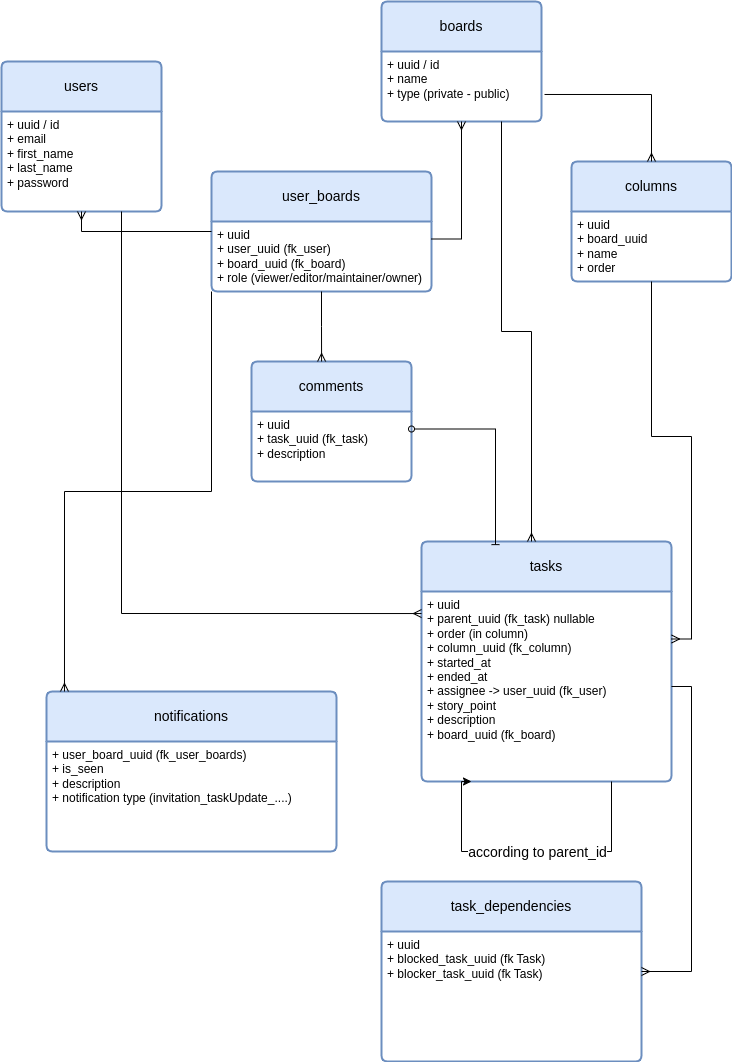

The diagram above was exported from draw.io. Its source (the exported page's mxGraphModel, read from the mxfile embedded in the PNG):
<mxGraphModel dx="1644" dy="1830" grid="1" gridSize="10" guides="1" tooltips="1" connect="1" arrows="1" fold="1" page="1" pageScale="1" pageWidth="850" pageHeight="1100" math="0" shadow="0" extFonts="Permanent Marker^https://fonts.googleapis.com/css?family=Permanent+Marker">
  <root>
    <mxCell id="0" />
    <mxCell id="1" parent="0" />
    <mxCell id="AhYnvyOGkZiS66OA6xtP-15" value="users" style="swimlane;childLayout=stackLayout;horizontal=1;startSize=50;horizontalStack=0;rounded=1;fontSize=14;fontStyle=0;strokeWidth=2;resizeParent=0;resizeLast=1;shadow=0;dashed=0;align=center;arcSize=4;whiteSpace=wrap;html=1;fillColor=#dae8fc;strokeColor=#6c8ebf;" parent="1" vertex="1">
      <mxGeometry x="-760" y="-1010" width="160" height="150" as="geometry" />
    </mxCell>
    <mxCell id="AhYnvyOGkZiS66OA6xtP-16" value="&lt;div&gt;&lt;div&gt;+ uuid / id&lt;/div&gt;&lt;span style=&quot;background-color: initial;&quot;&gt;+ email&lt;/span&gt;&lt;div&gt;&lt;div&gt;+ first_name&lt;/div&gt;&lt;div&gt;+ last_name&lt;/div&gt;&lt;div&gt;+ password&lt;/div&gt;&lt;/div&gt;&lt;/div&gt;" style="align=left;strokeColor=none;fillColor=none;spacingLeft=4;fontSize=12;verticalAlign=top;resizable=0;rotatable=0;part=1;html=1;" parent="AhYnvyOGkZiS66OA6xtP-15" vertex="1">
      <mxGeometry y="50" width="160" height="100" as="geometry" />
    </mxCell>
    <mxCell id="AhYnvyOGkZiS66OA6xtP-17" value="boards" style="swimlane;childLayout=stackLayout;horizontal=1;startSize=50;horizontalStack=0;rounded=1;fontSize=14;fontStyle=0;strokeWidth=2;resizeParent=0;resizeLast=1;shadow=0;dashed=0;align=center;arcSize=4;whiteSpace=wrap;html=1;fillColor=#dae8fc;strokeColor=#6c8ebf;" parent="1" vertex="1">
      <mxGeometry x="-380" y="-1070" width="160" height="120" as="geometry" />
    </mxCell>
    <mxCell id="AhYnvyOGkZiS66OA6xtP-18" value="&lt;div&gt;+ uuid / id&lt;/div&gt;+ name&lt;div&gt;+ type (private - public)&lt;/div&gt;" style="align=left;strokeColor=none;fillColor=none;spacingLeft=4;fontSize=12;verticalAlign=top;resizable=0;rotatable=0;part=1;html=1;" parent="AhYnvyOGkZiS66OA6xtP-17" vertex="1">
      <mxGeometry y="50" width="160" height="70" as="geometry" />
    </mxCell>
    <mxCell id="AhYnvyOGkZiS66OA6xtP-19" value="user_boards" style="swimlane;childLayout=stackLayout;horizontal=1;startSize=50;horizontalStack=0;rounded=1;fontSize=14;fontStyle=0;strokeWidth=2;resizeParent=0;resizeLast=1;shadow=0;dashed=0;align=center;arcSize=4;whiteSpace=wrap;html=1;fillColor=#dae8fc;strokeColor=#6c8ebf;" parent="1" vertex="1">
      <mxGeometry x="-550" y="-900" width="220" height="120" as="geometry" />
    </mxCell>
    <mxCell id="AhYnvyOGkZiS66OA6xtP-20" value="&lt;div&gt;+ uuid&lt;/div&gt;+ user_uuid (fk_user)&lt;br&gt;+ board_uuid (fk_board)&lt;br&gt;+ role (viewer/editor/maintainer/owner)" style="align=left;strokeColor=none;fillColor=none;spacingLeft=4;fontSize=12;verticalAlign=top;resizable=0;rotatable=0;part=1;html=1;" parent="AhYnvyOGkZiS66OA6xtP-19" vertex="1">
      <mxGeometry y="50" width="220" height="70" as="geometry" />
    </mxCell>
    <mxCell id="AhYnvyOGkZiS66OA6xtP-21" value="notifications" style="swimlane;childLayout=stackLayout;horizontal=1;startSize=50;horizontalStack=0;rounded=1;fontSize=14;fontStyle=0;strokeWidth=2;resizeParent=0;resizeLast=1;shadow=0;dashed=0;align=center;arcSize=4;whiteSpace=wrap;html=1;fillColor=#dae8fc;strokeColor=#6c8ebf;" parent="1" vertex="1">
      <mxGeometry x="-715" y="-380" width="290" height="160" as="geometry" />
    </mxCell>
    <mxCell id="AhYnvyOGkZiS66OA6xtP-22" value="+ user_board_uuid (fk_user_boards)&lt;div&gt;+ is_seen&amp;nbsp;&lt;/div&gt;&lt;div&gt;+ description&lt;/div&gt;&lt;div&gt;+ notification type (invitation_taskUpdate_....)&lt;/div&gt;&lt;div&gt;&lt;br&gt;&lt;/div&gt;" style="align=left;strokeColor=none;fillColor=none;spacingLeft=4;fontSize=12;verticalAlign=top;resizable=0;rotatable=0;part=1;html=1;" parent="AhYnvyOGkZiS66OA6xtP-21" vertex="1">
      <mxGeometry y="50" width="290" height="110" as="geometry" />
    </mxCell>
    <mxCell id="AhYnvyOGkZiS66OA6xtP-23" value="tasks" style="swimlane;childLayout=stackLayout;horizontal=1;startSize=50;horizontalStack=0;rounded=1;fontSize=14;fontStyle=0;strokeWidth=2;resizeParent=0;resizeLast=1;shadow=0;dashed=0;align=center;arcSize=4;whiteSpace=wrap;html=1;fillColor=#dae8fc;strokeColor=#6c8ebf;" parent="1" vertex="1">
      <mxGeometry x="-340" y="-530" width="250" height="240" as="geometry" />
    </mxCell>
    <mxCell id="AhYnvyOGkZiS66OA6xtP-24" value="&lt;div&gt;+ uuid&lt;/div&gt;+ parent_uuid (fk_task) nullable&lt;br&gt;+ order (in column)&lt;br&gt;+ column_uuid (fk_column)&lt;br&gt;+ started_at&lt;br&gt;+ ended_at&lt;br&gt;+ assignee -&amp;gt; user_uuid (fk_user)&lt;br&gt;+ story_point&lt;div&gt;+ description&lt;/div&gt;&lt;div&gt;+ board_uuid (fk_board)&lt;/div&gt;" style="align=left;strokeColor=none;fillColor=none;spacingLeft=4;fontSize=12;verticalAlign=top;resizable=0;rotatable=0;part=1;html=1;" parent="AhYnvyOGkZiS66OA6xtP-23" vertex="1">
      <mxGeometry y="50" width="250" height="190" as="geometry" />
    </mxCell>
    <mxCell id="AhYnvyOGkZiS66OA6xtP-25" style="edgeStyle=orthogonalEdgeStyle;rounded=0;orthogonalLoop=1;jettySize=auto;html=1;" parent="AhYnvyOGkZiS66OA6xtP-23" source="AhYnvyOGkZiS66OA6xtP-23" edge="1">
      <mxGeometry relative="1" as="geometry">
        <mxPoint x="50" y="240" as="targetPoint" />
        <Array as="points">
          <mxPoint x="190" y="310" />
          <mxPoint x="40" y="310" />
          <mxPoint x="40" y="240" />
        </Array>
      </mxGeometry>
    </mxCell>
    <mxCell id="AhYnvyOGkZiS66OA6xtP-26" value="&lt;font style=&quot;font-size: 14px;&quot;&gt;according to parent_id&lt;/font&gt;" style="edgeLabel;html=1;align=center;verticalAlign=middle;resizable=0;points=[];" parent="AhYnvyOGkZiS66OA6xtP-25" connectable="0" vertex="1">
      <mxGeometry x="-0.0333" relative="1" as="geometry">
        <mxPoint as="offset" />
      </mxGeometry>
    </mxCell>
    <mxCell id="AhYnvyOGkZiS66OA6xtP-28" value="columns" style="swimlane;childLayout=stackLayout;horizontal=1;startSize=50;horizontalStack=0;rounded=1;fontSize=14;fontStyle=0;strokeWidth=2;resizeParent=0;resizeLast=1;shadow=0;dashed=0;align=center;arcSize=4;whiteSpace=wrap;html=1;fillColor=#dae8fc;strokeColor=#6c8ebf;" parent="1" vertex="1">
      <mxGeometry x="-190" y="-910" width="160" height="120" as="geometry" />
    </mxCell>
    <mxCell id="AhYnvyOGkZiS66OA6xtP-29" value="&lt;div&gt;+ uuid&lt;/div&gt;+ board_uuid&lt;br&gt;+ name&lt;br&gt;+ order" style="align=left;strokeColor=none;fillColor=none;spacingLeft=4;fontSize=12;verticalAlign=top;resizable=0;rotatable=0;part=1;html=1;" parent="AhYnvyOGkZiS66OA6xtP-28" vertex="1">
      <mxGeometry y="50" width="160" height="70" as="geometry" />
    </mxCell>
    <mxCell id="AhYnvyOGkZiS66OA6xtP-30" value="comments" style="swimlane;childLayout=stackLayout;horizontal=1;startSize=50;horizontalStack=0;rounded=1;fontSize=14;fontStyle=0;strokeWidth=2;resizeParent=0;resizeLast=1;shadow=0;dashed=0;align=center;arcSize=4;whiteSpace=wrap;html=1;fillColor=#dae8fc;strokeColor=#6c8ebf;" parent="1" vertex="1">
      <mxGeometry x="-510" y="-710" width="160" height="120" as="geometry" />
    </mxCell>
    <mxCell id="AhYnvyOGkZiS66OA6xtP-31" value="+ uuid&amp;nbsp;&lt;div&gt;+ task_uuid (fk_task)&lt;div&gt;&lt;span style=&quot;background-color: initial;&quot;&gt;+ description&lt;/span&gt;&lt;br&gt;&lt;/div&gt;&lt;/div&gt;" style="align=left;strokeColor=none;fillColor=none;spacingLeft=4;fontSize=12;verticalAlign=top;resizable=0;rotatable=0;part=1;html=1;" parent="AhYnvyOGkZiS66OA6xtP-30" vertex="1">
      <mxGeometry y="50" width="160" height="70" as="geometry" />
    </mxCell>
    <mxCell id="AhYnvyOGkZiS66OA6xtP-32" style="edgeStyle=orthogonalEdgeStyle;rounded=0;orthogonalLoop=1;jettySize=auto;html=1;entryX=0;entryY=0.5;entryDx=0;entryDy=0;startArrow=ERmany;startFill=0;exitX=0.5;exitY=1;exitDx=0;exitDy=0;endArrow=none;endFill=0;" parent="1" source="AhYnvyOGkZiS66OA6xtP-16" target="AhYnvyOGkZiS66OA6xtP-19" edge="1">
      <mxGeometry relative="1" as="geometry">
        <mxPoint x="-100" y="-490" as="sourcePoint" />
      </mxGeometry>
    </mxCell>
    <mxCell id="AhYnvyOGkZiS66OA6xtP-33" value="task_dependencies" style="swimlane;childLayout=stackLayout;horizontal=1;startSize=50;horizontalStack=0;rounded=1;fontSize=14;fontStyle=0;strokeWidth=2;resizeParent=0;resizeLast=1;shadow=0;dashed=0;align=center;arcSize=4;whiteSpace=wrap;html=1;fillColor=#dae8fc;strokeColor=#6c8ebf;" parent="1" vertex="1">
      <mxGeometry x="-380" y="-190" width="260" height="180" as="geometry" />
    </mxCell>
    <mxCell id="AhYnvyOGkZiS66OA6xtP-34" value="&lt;div&gt;+ uuid&lt;/div&gt;+ blocked_task_uuid (fk Task)&lt;div&gt;+ blocker_task_uuid (fk Task)&lt;/div&gt;" style="align=left;strokeColor=none;fillColor=none;spacingLeft=4;fontSize=12;verticalAlign=top;resizable=0;rotatable=0;part=1;html=1;" parent="AhYnvyOGkZiS66OA6xtP-33" vertex="1">
      <mxGeometry y="50" width="260" height="130" as="geometry" />
    </mxCell>
    <mxCell id="AhYnvyOGkZiS66OA6xtP-36" style="edgeStyle=orthogonalEdgeStyle;rounded=0;orthogonalLoop=1;jettySize=auto;html=1;exitX=1;exitY=0.25;exitDx=0;exitDy=0;endArrow=ERmany;endFill=0;" parent="1" source="AhYnvyOGkZiS66OA6xtP-20" target="AhYnvyOGkZiS66OA6xtP-17" edge="1">
      <mxGeometry relative="1" as="geometry" />
    </mxCell>
    <mxCell id="AhYnvyOGkZiS66OA6xtP-37" style="edgeStyle=orthogonalEdgeStyle;rounded=0;orthogonalLoop=1;jettySize=auto;html=1;exitX=1.019;exitY=0.614;exitDx=0;exitDy=0;endArrow=ERmany;endFill=0;exitPerimeter=0;" parent="1" source="AhYnvyOGkZiS66OA6xtP-18" target="AhYnvyOGkZiS66OA6xtP-28" edge="1">
      <mxGeometry relative="1" as="geometry" />
    </mxCell>
    <mxCell id="AhYnvyOGkZiS66OA6xtP-38" style="edgeStyle=orthogonalEdgeStyle;rounded=0;orthogonalLoop=1;jettySize=auto;html=1;exitX=0;exitY=1;exitDx=0;exitDy=0;entryX=0.062;entryY=0;entryDx=0;entryDy=0;entryPerimeter=0;endArrow=ERmany;endFill=0;" parent="1" source="AhYnvyOGkZiS66OA6xtP-20" target="AhYnvyOGkZiS66OA6xtP-21" edge="1">
      <mxGeometry relative="1" as="geometry" />
    </mxCell>
    <mxCell id="AhYnvyOGkZiS66OA6xtP-39" style="edgeStyle=orthogonalEdgeStyle;rounded=0;orthogonalLoop=1;jettySize=auto;html=1;exitX=0.75;exitY=1;exitDx=0;exitDy=0;entryX=0.44;entryY=0;entryDx=0;entryDy=0;entryPerimeter=0;endArrow=ERmany;endFill=0;" parent="1" source="AhYnvyOGkZiS66OA6xtP-18" target="AhYnvyOGkZiS66OA6xtP-23" edge="1">
      <mxGeometry relative="1" as="geometry" />
    </mxCell>
    <mxCell id="AhYnvyOGkZiS66OA6xtP-40" style="edgeStyle=orthogonalEdgeStyle;rounded=0;orthogonalLoop=1;jettySize=auto;html=1;exitX=0.75;exitY=1;exitDx=0;exitDy=0;entryX=0;entryY=0.116;entryDx=0;entryDy=0;entryPerimeter=0;endArrow=ERmany;endFill=0;" parent="1" source="AhYnvyOGkZiS66OA6xtP-16" target="AhYnvyOGkZiS66OA6xtP-24" edge="1">
      <mxGeometry relative="1" as="geometry" />
    </mxCell>
    <mxCell id="AhYnvyOGkZiS66OA6xtP-41" style="edgeStyle=orthogonalEdgeStyle;rounded=0;orthogonalLoop=1;jettySize=auto;html=1;exitX=1;exitY=0.25;exitDx=0;exitDy=0;entryX=0.5;entryY=1;entryDx=0;entryDy=0;startArrow=ERmany;startFill=0;endArrow=none;endFill=0;" parent="1" source="AhYnvyOGkZiS66OA6xtP-24" target="AhYnvyOGkZiS66OA6xtP-29" edge="1">
      <mxGeometry relative="1" as="geometry" />
    </mxCell>
    <mxCell id="AhYnvyOGkZiS66OA6xtP-43" style="edgeStyle=orthogonalEdgeStyle;rounded=0;orthogonalLoop=1;jettySize=auto;html=1;exitX=1;exitY=0.25;exitDx=0;exitDy=0;entryX=0.296;entryY=0.013;entryDx=0;entryDy=0;entryPerimeter=0;endArrow=baseDash;endFill=0;startArrow=oval;startFill=0;" parent="1" source="AhYnvyOGkZiS66OA6xtP-31" target="AhYnvyOGkZiS66OA6xtP-23" edge="1">
      <mxGeometry relative="1" as="geometry" />
    </mxCell>
    <mxCell id="AhYnvyOGkZiS66OA6xtP-44" style="edgeStyle=orthogonalEdgeStyle;rounded=0;orthogonalLoop=1;jettySize=auto;html=1;exitX=1;exitY=0.5;exitDx=0;exitDy=0;entryX=1;entryY=0.5;entryDx=0;entryDy=0;endArrow=ERmany;endFill=0;" parent="1" source="AhYnvyOGkZiS66OA6xtP-24" target="AhYnvyOGkZiS66OA6xtP-33" edge="1">
      <mxGeometry relative="1" as="geometry" />
    </mxCell>
    <mxCell id="BNbNTs8hHtTdNnm5SaYc-1" style="edgeStyle=orthogonalEdgeStyle;rounded=0;orthogonalLoop=1;jettySize=auto;html=1;exitX=0.5;exitY=1;exitDx=0;exitDy=0;entryX=0.438;entryY=0;entryDx=0;entryDy=0;entryPerimeter=0;endArrow=ERmany;endFill=0;" edge="1" parent="1" source="AhYnvyOGkZiS66OA6xtP-20" target="AhYnvyOGkZiS66OA6xtP-30">
      <mxGeometry relative="1" as="geometry" />
    </mxCell>
  </root>
</mxGraphModel>